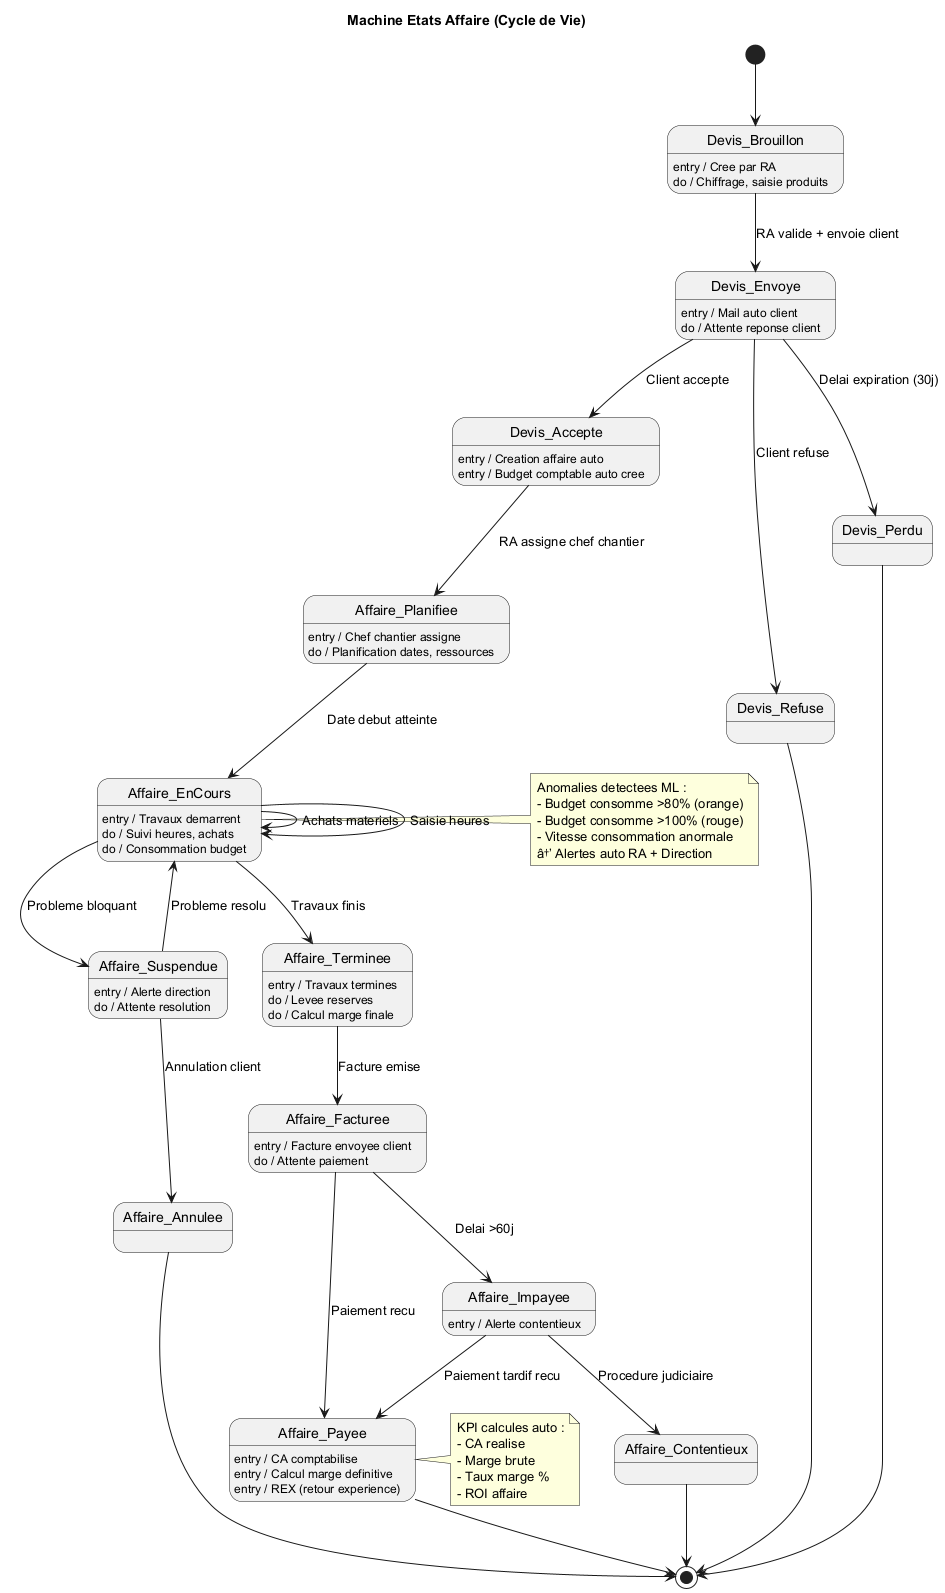

The diagram above was rendered by PlantUML. Its source (embedded in the PNG):
@startuml State_Affaire

title Machine Etats Affaire (Cycle de Vie)

[*] --> Devis_Brouillon

Devis_Brouillon : entry / Cree par RA
Devis_Brouillon : do / Chiffrage, saisie produits
Devis_Brouillon --> Devis_Envoye : RA valide + envoie client

Devis_Envoye : entry / Mail auto client
Devis_Envoye : do / Attente reponse client
Devis_Envoye --> Devis_Accepte : Client accepte
Devis_Envoye --> Devis_Refuse : Client refuse
Devis_Envoye --> Devis_Perdu : Delai expiration (30j)

Devis_Refuse --> [*]
Devis_Perdu --> [*]

Devis_Accepte : entry / Creation affaire auto
Devis_Accepte : entry / Budget comptable auto cree
Devis_Accepte --> Affaire_Planifiee : RA assigne chef chantier

Affaire_Planifiee : entry / Chef chantier assigne
Affaire_Planifiee : do / Planification dates, ressources
Affaire_Planifiee --> Affaire_EnCours : Date debut atteinte

Affaire_EnCours : entry / Travaux demarrent
Affaire_EnCours : do / Suivi heures, achats
Affaire_EnCours : do / Consommation budget
Affaire_EnCours --> Affaire_EnCours : Achats materiels
Affaire_EnCours --> Affaire_EnCours : Saisie heures
Affaire_EnCours --> Affaire_Suspendue : Probleme bloquant
Affaire_EnCours --> Affaire_Terminee : Travaux finis

Affaire_Suspendue : entry / Alerte direction
Affaire_Suspendue : do / Attente resolution
Affaire_Suspendue --> Affaire_EnCours : Probleme resolu
Affaire_Suspendue --> Affaire_Annulee : Annulation client

Affaire_Terminee : entry / Travaux termines
Affaire_Terminee : do / Levee reserves
Affaire_Terminee : do / Calcul marge finale
Affaire_Terminee --> Affaire_Facturee : Facture emise

Affaire_Facturee : entry / Facture envoyee client
Affaire_Facturee : do / Attente paiement
Affaire_Facturee --> Affaire_Payee : Paiement recu
Affaire_Facturee --> Affaire_Impayee : Delai >60j

Affaire_Payee : entry / CA comptabilise
Affaire_Payee : entry / Calcul marge definitive
Affaire_Payee : entry / REX (retour experience)
Affaire_Payee --> [*]

Affaire_Impayee : entry / Alerte contentieux
Affaire_Impayee --> Affaire_Payee : Paiement tardif recu
Affaire_Impayee --> Affaire_Contentieux : Procedure judiciaire

Affaire_Contentieux --> [*]
Affaire_Annulee --> [*]

note right of Affaire_EnCours
  Anomalies detectees ML :
  - Budget consomme >80% (orange)
  - Budget consomme >100% (rouge)
  - Vitesse consommation anormale
  â†’ Alertes auto RA + Direction
end note

note right of Affaire_Payee
  KPI calcules auto :
  - CA realise
  - Marge brute
  - Taux marge %
  - ROI affaire
end note

@enduml